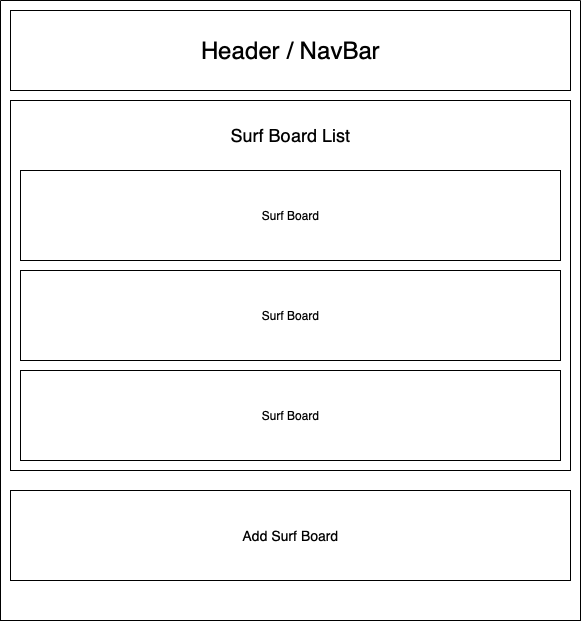

The diagram above was exported from draw.io. Its source (the exported page's mxGraphModel, read from the mxfile embedded in the PNG):
<mxGraphModel dx="946" dy="645" grid="1" gridSize="10" guides="1" tooltips="1" connect="1" arrows="1" fold="1" page="1" pageScale="1" pageWidth="850" pageHeight="1100" math="0" shadow="0">
  <root>
    <mxCell id="0" />
    <mxCell id="1" parent="0" />
    <mxCell id="z-hH3-pQC4lQCwyxv6AN-1" value="" style="swimlane;startSize=0;" vertex="1" parent="1">
      <mxGeometry x="170" y="10" width="580" height="620" as="geometry" />
    </mxCell>
    <mxCell id="z-hH3-pQC4lQCwyxv6AN-2" value="" style="rounded=0;whiteSpace=wrap;html=1;" vertex="1" parent="z-hH3-pQC4lQCwyxv6AN-1">
      <mxGeometry x="10" y="10" width="560" height="80" as="geometry" />
    </mxCell>
    <mxCell id="z-hH3-pQC4lQCwyxv6AN-3" value="&lt;font style=&quot;font-size: 24px;&quot;&gt;Header / NavBar&lt;/font&gt;" style="text;html=1;resizable=0;autosize=1;align=center;verticalAlign=middle;points=[];fillColor=none;strokeColor=none;rounded=0;" vertex="1" parent="z-hH3-pQC4lQCwyxv6AN-1">
      <mxGeometry x="190" y="30" width="200" height="40" as="geometry" />
    </mxCell>
    <mxCell id="z-hH3-pQC4lQCwyxv6AN-4" value="" style="rounded=0;whiteSpace=wrap;html=1;" vertex="1" parent="z-hH3-pQC4lQCwyxv6AN-1">
      <mxGeometry x="10" y="100" width="560" height="370" as="geometry" />
    </mxCell>
    <mxCell id="z-hH3-pQC4lQCwyxv6AN-5" value="" style="rounded=0;whiteSpace=wrap;html=1;" vertex="1" parent="z-hH3-pQC4lQCwyxv6AN-1">
      <mxGeometry x="20" y="170" width="540" height="90" as="geometry" />
    </mxCell>
    <mxCell id="z-hH3-pQC4lQCwyxv6AN-12" value="" style="rounded=0;whiteSpace=wrap;html=1;" vertex="1" parent="z-hH3-pQC4lQCwyxv6AN-1">
      <mxGeometry x="20" y="370" width="540" height="90" as="geometry" />
    </mxCell>
    <mxCell id="z-hH3-pQC4lQCwyxv6AN-11" value="" style="rounded=0;whiteSpace=wrap;html=1;" vertex="1" parent="z-hH3-pQC4lQCwyxv6AN-1">
      <mxGeometry x="20" y="270" width="540" height="90" as="geometry" />
    </mxCell>
    <mxCell id="z-hH3-pQC4lQCwyxv6AN-13" value="" style="rounded=0;whiteSpace=wrap;html=1;" vertex="1" parent="z-hH3-pQC4lQCwyxv6AN-1">
      <mxGeometry x="10" y="490" width="560" height="90" as="geometry" />
    </mxCell>
    <mxCell id="z-hH3-pQC4lQCwyxv6AN-20" value="&lt;font style=&quot;font-size: 14px;&quot;&gt;Add Surf Board&lt;/font&gt;" style="text;html=1;resizable=0;autosize=1;align=center;verticalAlign=middle;points=[];fillColor=none;strokeColor=none;rounded=0;" vertex="1" parent="z-hH3-pQC4lQCwyxv6AN-1">
      <mxGeometry x="230" y="520" width="120" height="30" as="geometry" />
    </mxCell>
    <mxCell id="z-hH3-pQC4lQCwyxv6AN-19" value="Surf Board" style="text;html=1;resizable=0;autosize=1;align=center;verticalAlign=middle;points=[];fillColor=none;strokeColor=none;rounded=0;" vertex="1" parent="z-hH3-pQC4lQCwyxv6AN-1">
      <mxGeometry x="250" y="400" width="80" height="30" as="geometry" />
    </mxCell>
    <mxCell id="z-hH3-pQC4lQCwyxv6AN-18" value="Surf Board" style="text;html=1;resizable=0;autosize=1;align=center;verticalAlign=middle;points=[];fillColor=none;strokeColor=none;rounded=0;" vertex="1" parent="z-hH3-pQC4lQCwyxv6AN-1">
      <mxGeometry x="250" y="300" width="80" height="30" as="geometry" />
    </mxCell>
    <mxCell id="z-hH3-pQC4lQCwyxv6AN-17" value="Surf Board" style="text;html=1;resizable=0;autosize=1;align=center;verticalAlign=middle;points=[];fillColor=none;strokeColor=none;rounded=0;" vertex="1" parent="z-hH3-pQC4lQCwyxv6AN-1">
      <mxGeometry x="250" y="200" width="80" height="30" as="geometry" />
    </mxCell>
    <mxCell id="z-hH3-pQC4lQCwyxv6AN-16" value="&lt;font style=&quot;font-size: 18px;&quot;&gt;Surf Board List&lt;/font&gt;" style="text;html=1;resizable=0;autosize=1;align=center;verticalAlign=middle;points=[];fillColor=none;strokeColor=none;rounded=0;" vertex="1" parent="z-hH3-pQC4lQCwyxv6AN-1">
      <mxGeometry x="220" y="120" width="140" height="30" as="geometry" />
    </mxCell>
  </root>
</mxGraphModel>